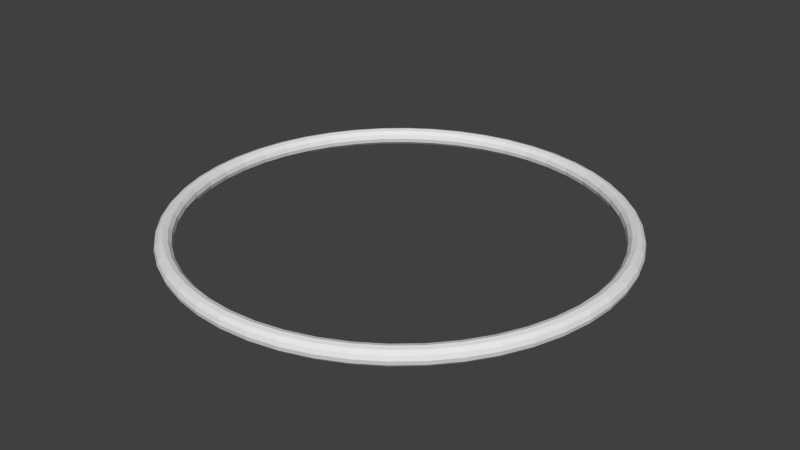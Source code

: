 # Source: ring.blend  (saved by Blender 2.76.0; exported with 4.5.12 LTS)
import bpy
from mathutils import Matrix  # noqa: F401  (used for matrix-valued properties, if any)

bpy.ops.wm.read_factory_settings(use_empty=True)
scene = bpy.context.scene
scene.name = 'Scene'

# ---- collections
col_collection_1 = bpy.data.collections.new('Collection 1'); scene.collection.children.link(col_collection_1)

# ---- world
world_world = bpy.data.worlds.new('World'); scene.world = world_world
world_world.color = (0.05088, 0.05088, 0.05088)
world_world.use_sun_shadow = False
world_world.sun_shadow_jitter_overblur = 0.0
world_world.cycles.sampling_method = 'MANUAL'
world_world.cycles.sample_map_resolution = 256

# ---- meshes
me_torus_001 = bpy.data.meshes.new('Torus.001')
me_torus_001.from_pydata([(0.52, 0.0, 0.0), (0.5173, 0.0, 0.01), (0.51, 0.0, 0.01732), (0.5, 0.0, 0.02), (0.49, 0.0, 0.01732), (0.4827, 0.0, 0.01), (0.48, 0.0, 2.449e-18), (0.4827, 0.0, -0.01), (0.49, 0.0, -0.01732), (0.5, 0.0, -0.02), (0.51, 0.0, -0.01732), (0.5173, 0.0, -0.01), (0.5156, 0.06787, 0.0), (0.5129, 0.06752, 0.01), (0.5056, 0.06657, 0.01732), (0.4957, 0.06526, 0.02), (0.4858, 0.06396, 0.01732), (0.4786, 0.063, 0.01), (0.4759, 0.06265, 2.449e-18), (0.4786, 0.063, -0.01), (0.4858, 0.06396, -0.01732), (0.4957, 0.06526, -0.02), (0.5056, 0.06657, -0.01732), (0.5129, 0.06752, -0.01), (0.5023, 0.1346, 0.0), (0.4997, 0.1339, 0.01), (0.4926, 0.132, 0.01732), (0.483, 0.1294, 0.02), (0.4733, 0.1268, 0.01732), (0.4662, 0.1249, 0.01), (0.4636, 0.1242, 2.449e-18), (0.4662, 0.1249, -0.01), (0.4733, 0.1268, -0.01732), (0.483, 0.1294, -0.02), (0.4926, 0.132, -0.01732), (0.4997, 0.1339, -0.01), (0.4804, 0.199, 0.0), (0.4779, 0.198, 0.01), (0.4712, 0.1952, 0.01732), (0.4619, 0.1913, 0.02), (0.4527, 0.1875, 0.01732), (0.4459, 0.1847, 0.01), (0.4435, 0.1837, 2.449e-18), (0.4459, 0.1847, -0.01), (0.4527, 0.1875, -0.01732), (0.4619, 0.1913, -0.02), (0.4712, 0.1952, -0.01732), (0.4779, 0.198, -0.01), (0.4503, 0.26, 0.0), (0.448, 0.2587, 0.01), (0.4417, 0.255, 0.01732), (0.433, 0.25, 0.02), (0.4244, 0.245, 0.01732), (0.418, 0.2413, 0.01), (0.4157, 0.24, 2.449e-18), (0.418, 0.2413, -0.01), (0.4244, 0.245, -0.01732), (0.433, 0.25, -0.02), (0.4417, 0.255, -0.01732), (0.448, 0.2587, -0.01), (0.4125, 0.3166, 0.0), (0.4104, 0.3149, 0.01), (0.4046, 0.3105, 0.01732), (0.3967, 0.3044, 0.02), (0.3887, 0.2983, 0.01732), (0.3829, 0.2938, 0.01), (0.3808, 0.2922, 2.449e-18), (0.3829, 0.2938, -0.01), (0.3887, 0.2983, -0.01732), (0.3967, 0.3044, -0.02), (0.4046, 0.3105, -0.01732), (0.4104, 0.3149, -0.01), (0.3677, 0.3677, 0.0), (0.3658, 0.3658, 0.01), (0.3606, 0.3606, 0.01732), (0.3536, 0.3536, 0.02), (0.3465, 0.3465, 0.01732), (0.3413, 0.3413, 0.01), (0.3394, 0.3394, 2.449e-18), (0.3413, 0.3413, -0.01), (0.3465, 0.3465, -0.01732), (0.3536, 0.3536, -0.02), (0.3606, 0.3606, -0.01732), (0.3658, 0.3658, -0.01), (0.3166, 0.4125, 0.0), (0.3149, 0.4104, 0.01), (0.3105, 0.4046, 0.01732), (0.3044, 0.3967, 0.02), (0.2983, 0.3887, 0.01732), (0.2938, 0.3829, 0.01), (0.2922, 0.3808, 2.449e-18), (0.2938, 0.3829, -0.01), (0.2983, 0.3887, -0.01732), (0.3044, 0.3967, -0.02), (0.3105, 0.4046, -0.01732), (0.3149, 0.4104, -0.01), (0.26, 0.4503, 0.0), (0.2587, 0.448, 0.01), (0.255, 0.4417, 0.01732), (0.25, 0.433, 0.02), (0.245, 0.4244, 0.01732), (0.2413, 0.418, 0.01), (0.24, 0.4157, 2.449e-18), (0.2413, 0.418, -0.01), (0.245, 0.4244, -0.01732), (0.25, 0.433, -0.02), (0.255, 0.4417, -0.01732), (0.2587, 0.448, -0.01), (0.199, 0.4804, 0.0), (0.198, 0.4779, 0.01), (0.1952, 0.4712, 0.01732), (0.1913, 0.4619, 0.02), (0.1875, 0.4527, 0.01732), (0.1847, 0.4459, 0.01), (0.1837, 0.4435, 2.449e-18), (0.1847, 0.4459, -0.01), (0.1875, 0.4527, -0.01732), (0.1913, 0.4619, -0.02), (0.1952, 0.4712, -0.01732), (0.198, 0.4779, -0.01), (0.1346, 0.5023, 0.0), (0.1339, 0.4997, 0.01), (0.132, 0.4926, 0.01732), (0.1294, 0.483, 0.02), (0.1268, 0.4733, 0.01732), (0.1249, 0.4662, 0.01), (0.1242, 0.4636, 2.449e-18), (0.1249, 0.4662, -0.01), (0.1268, 0.4733, -0.01732), (0.1294, 0.483, -0.02), (0.132, 0.4926, -0.01732), (0.1339, 0.4997, -0.01), (0.06787, 0.5156, 0.0), (0.06752, 0.5129, 0.01), (0.06657, 0.5056, 0.01732), (0.06526, 0.4957, 0.02), (0.06396, 0.4858, 0.01732), (0.063, 0.4786, 0.01), (0.06265, 0.4759, 2.449e-18), (0.063, 0.4786, -0.01), (0.06396, 0.4858, -0.01732), (0.06526, 0.4957, -0.02), (0.06657, 0.5056, -0.01732), (0.06752, 0.5129, -0.01), (2.98e-08, 0.52, 0.0), (5.96e-08, 0.5173, 0.01), (5.96e-08, 0.51, 0.01732), (4.47e-08, 0.5, 0.02), (4.47e-08, 0.49, 0.01732), (4.47e-08, 0.4827, 0.01), (4.47e-08, 0.48, 2.449e-18), (4.47e-08, 0.4827, -0.01), (4.47e-08, 0.49, -0.01732), (4.47e-08, 0.5, -0.02), (5.96e-08, 0.51, -0.01732), (5.96e-08, 0.5173, -0.01), (-0.06787, 0.5156, 0.0), (-0.06752, 0.5129, 0.01), (-0.06657, 0.5056, 0.01732), (-0.06526, 0.4957, 0.02), (-0.06396, 0.4858, 0.01732), (-0.063, 0.4786, 0.01), (-0.06265, 0.4759, 2.449e-18), (-0.063, 0.4786, -0.01), (-0.06396, 0.4858, -0.01732), (-0.06526, 0.4957, -0.02), (-0.06657, 0.5056, -0.01732), (-0.06752, 0.5129, -0.01), (-0.1346, 0.5023, 0.0), (-0.1339, 0.4997, 0.01), (-0.132, 0.4926, 0.01732), (-0.1294, 0.483, 0.02), (-0.1268, 0.4733, 0.01732), (-0.1249, 0.4662, 0.01), (-0.1242, 0.4636, 2.449e-18), (-0.1249, 0.4662, -0.01), (-0.1268, 0.4733, -0.01732), (-0.1294, 0.483, -0.02), (-0.132, 0.4926, -0.01732), (-0.1339, 0.4997, -0.01), (-0.199, 0.4804, 0.0), (-0.198, 0.4779, 0.01), (-0.1952, 0.4712, 0.01732), (-0.1913, 0.4619, 0.02), (-0.1875, 0.4527, 0.01732), (-0.1847, 0.4459, 0.01), (-0.1837, 0.4435, 2.449e-18), (-0.1847, 0.4459, -0.01), (-0.1875, 0.4527, -0.01732), (-0.1913, 0.4619, -0.02), (-0.1952, 0.4712, -0.01732), (-0.198, 0.4779, -0.01), (-0.26, 0.4503, 0.0), (-0.2587, 0.448, 0.01), (-0.255, 0.4417, 0.01732), (-0.25, 0.433, 0.02), (-0.245, 0.4244, 0.01732), (-0.2413, 0.418, 0.01), (-0.24, 0.4157, 2.449e-18), (-0.2413, 0.418, -0.01), (-0.245, 0.4244, -0.01732), (-0.25, 0.433, -0.02), (-0.255, 0.4417, -0.01732), (-0.2587, 0.448, -0.01), (-0.3166, 0.4125, 0.0), (-0.3149, 0.4104, 0.01), (-0.3105, 0.4046, 0.01732), (-0.3044, 0.3967, 0.02), (-0.2983, 0.3887, 0.01732), (-0.2938, 0.3829, 0.01), (-0.2922, 0.3808, 2.449e-18), (-0.2938, 0.3829, -0.01), (-0.2983, 0.3887, -0.01732), (-0.3044, 0.3967, -0.02), (-0.3105, 0.4046, -0.01732), (-0.3149, 0.4104, -0.01), (-0.3677, 0.3677, 0.0), (-0.3658, 0.3658, 0.01), (-0.3606, 0.3606, 0.01732), (-0.3536, 0.3536, 0.02), (-0.3465, 0.3465, 0.01732), (-0.3413, 0.3413, 0.01), (-0.3394, 0.3394, 2.449e-18), (-0.3413, 0.3413, -0.01), (-0.3465, 0.3465, -0.01732), (-0.3536, 0.3536, -0.02), (-0.3606, 0.3606, -0.01732), (-0.3658, 0.3658, -0.01), (-0.4125, 0.3166, 0.0), (-0.4104, 0.3149, 0.01), (-0.4046, 0.3105, 0.01732), (-0.3967, 0.3044, 0.02), (-0.3887, 0.2983, 0.01732), (-0.3829, 0.2938, 0.01), (-0.3808, 0.2922, 2.449e-18), (-0.3829, 0.2938, -0.01), (-0.3887, 0.2983, -0.01732), (-0.3967, 0.3044, -0.02), (-0.4046, 0.3105, -0.01732), (-0.4104, 0.3149, -0.01), (-0.4503, 0.26, 0.0), (-0.448, 0.2587, 0.01), (-0.4417, 0.255, 0.01732), (-0.433, 0.25, 0.02), (-0.4244, 0.245, 0.01732), (-0.418, 0.2413, 0.01), (-0.4157, 0.24, 2.449e-18), (-0.418, 0.2413, -0.01), (-0.4244, 0.245, -0.01732), (-0.433, 0.25, -0.02), (-0.4417, 0.255, -0.01732), (-0.448, 0.2587, -0.01), (-0.4804, 0.199, 0.0), (-0.4779, 0.198, 0.01), (-0.4712, 0.1952, 0.01732), (-0.4619, 0.1913, 0.02), (-0.4527, 0.1875, 0.01732), (-0.4459, 0.1847, 0.01), (-0.4435, 0.1837, 2.449e-18), (-0.4459, 0.1847, -0.01), (-0.4527, 0.1875, -0.01732), (-0.4619, 0.1913, -0.02), (-0.4712, 0.1952, -0.01732), (-0.4779, 0.198, -0.01), (-0.5023, 0.1346, 0.0), (-0.4997, 0.1339, 0.01), (-0.4926, 0.132, 0.01732), (-0.483, 0.1294, 0.02), (-0.4733, 0.1268, 0.01732), (-0.4662, 0.1249, 0.01), (-0.4636, 0.1242, 2.449e-18), (-0.4662, 0.1249, -0.01), (-0.4733, 0.1268, -0.01732), (-0.483, 0.1294, -0.02), (-0.4926, 0.132, -0.01732), (-0.4997, 0.1339, -0.01), (-0.5156, 0.06787, 0.0), (-0.5129, 0.06752, 0.01), (-0.5056, 0.06657, 0.01732), (-0.4957, 0.06526, 0.02), (-0.4858, 0.06396, 0.01732), (-0.4786, 0.063, 0.01), (-0.4759, 0.06265, 2.449e-18), (-0.4786, 0.063, -0.01), (-0.4858, 0.06396, -0.01732), (-0.4957, 0.06526, -0.02), (-0.5056, 0.06657, -0.01732), (-0.5129, 0.06752, -0.01), (-0.52, 4.546e-08, 0.0), (-0.5173, 4.523e-08, 0.01), (-0.51, 4.459e-08, 0.01732), (-0.5, 4.371e-08, 0.02), (-0.49, 4.284e-08, 0.01732), (-0.4827, 4.22e-08, 0.01), (-0.48, 4.196e-08, 2.449e-18), (-0.4827, 4.22e-08, -0.01), (-0.49, 4.284e-08, -0.01732), (-0.5, 4.371e-08, -0.02), (-0.51, 4.459e-08, -0.01732), (-0.5173, 4.523e-08, -0.01), (-0.5156, -0.06787, 0.0), (-0.5129, -0.06752, 0.01), (-0.5056, -0.06657, 0.01732), (-0.4957, -0.06526, 0.02), (-0.4858, -0.06396, 0.01732), (-0.4786, -0.063, 0.01), (-0.4759, -0.06265, 2.449e-18), (-0.4786, -0.063, -0.01), (-0.4858, -0.06396, -0.01732), (-0.4957, -0.06526, -0.02), (-0.5056, -0.06657, -0.01732), (-0.5129, -0.06752, -0.01), (-0.5023, -0.1346, 0.0), (-0.4997, -0.1339, 0.01), (-0.4926, -0.132, 0.01732), (-0.483, -0.1294, 0.02), (-0.4733, -0.1268, 0.01732), (-0.4662, -0.1249, 0.01), (-0.4636, -0.1242, 2.449e-18), (-0.4662, -0.1249, -0.01), (-0.4733, -0.1268, -0.01732), (-0.483, -0.1294, -0.02), (-0.4926, -0.132, -0.01732), (-0.4997, -0.1339, -0.01), (-0.4804, -0.199, 0.0), (-0.4779, -0.198, 0.01), (-0.4712, -0.1952, 0.01732), (-0.4619, -0.1913, 0.02), (-0.4527, -0.1875, 0.01732), (-0.4459, -0.1847, 0.01), (-0.4435, -0.1837, 2.449e-18), (-0.4459, -0.1847, -0.01), (-0.4527, -0.1875, -0.01732), (-0.4619, -0.1913, -0.02), (-0.4712, -0.1952, -0.01732), (-0.4779, -0.198, -0.01), (-0.4503, -0.26, 0.0), (-0.448, -0.2587, 0.01), (-0.4417, -0.255, 0.01732), (-0.433, -0.25, 0.02), (-0.4244, -0.245, 0.01732), (-0.418, -0.2413, 0.01), (-0.4157, -0.24, 2.449e-18), (-0.418, -0.2413, -0.01), (-0.4244, -0.245, -0.01732), (-0.433, -0.25, -0.02), (-0.4417, -0.255, -0.01732), (-0.448, -0.2587, -0.01), (-0.4125, -0.3166, 0.0), (-0.4104, -0.3149, 0.01), (-0.4046, -0.3105, 0.01732), (-0.3967, -0.3044, 0.02), (-0.3887, -0.2983, 0.01732), (-0.3829, -0.2938, 0.01), (-0.3808, -0.2922, 2.449e-18), (-0.3829, -0.2938, -0.01), (-0.3887, -0.2983, -0.01732), (-0.3967, -0.3044, -0.02), (-0.4046, -0.3105, -0.01732), (-0.4104, -0.3149, -0.01), (-0.3677, -0.3677, 0.0), (-0.3658, -0.3658, 0.01), (-0.3606, -0.3606, 0.01732), (-0.3536, -0.3536, 0.02), (-0.3465, -0.3465, 0.01732), (-0.3413, -0.3413, 0.01), (-0.3394, -0.3394, 2.449e-18), (-0.3413, -0.3413, -0.01), (-0.3465, -0.3465, -0.01732), (-0.3536, -0.3536, -0.02), (-0.3606, -0.3606, -0.01732), (-0.3658, -0.3658, -0.01), (-0.3166, -0.4125, 0.0), (-0.3149, -0.4104, 0.01), (-0.3105, -0.4046, 0.01732), (-0.3044, -0.3967, 0.02), (-0.2983, -0.3887, 0.01732), (-0.2938, -0.3829, 0.01), (-0.2922, -0.3808, 2.449e-18), (-0.2938, -0.3829, -0.01), (-0.2983, -0.3887, -0.01732), (-0.3044, -0.3967, -0.02), (-0.3105, -0.4046, -0.01732), (-0.3149, -0.4104, -0.01), (-0.26, -0.4503, 0.0), (-0.2587, -0.448, 0.01), (-0.255, -0.4417, 0.01732), (-0.25, -0.433, 0.02), (-0.245, -0.4244, 0.01732), (-0.2413, -0.418, 0.01), (-0.24, -0.4157, 2.449e-18), (-0.2413, -0.418, -0.01), (-0.245, -0.4244, -0.01732), (-0.25, -0.433, -0.02), (-0.255, -0.4417, -0.01732), (-0.2587, -0.448, -0.01), (-0.199, -0.4804, 0.0), (-0.198, -0.4779, 0.01), (-0.1952, -0.4712, 0.01732), (-0.1913, -0.4619, 0.02), (-0.1875, -0.4527, 0.01732), (-0.1847, -0.4459, 0.01), (-0.1837, -0.4435, 2.449e-18), (-0.1847, -0.4459, -0.01), (-0.1875, -0.4527, -0.01732), (-0.1913, -0.4619, -0.02), (-0.1952, -0.4712, -0.01732), (-0.198, -0.4779, -0.01), (-0.1346, -0.5023, 0.0), (-0.1339, -0.4997, 0.01), (-0.132, -0.4926, 0.01732), (-0.1294, -0.483, 0.02), (-0.1268, -0.4733, 0.01732), (-0.1249, -0.4662, 0.01), (-0.1242, -0.4636, 2.449e-18), (-0.1249, -0.4662, -0.01), (-0.1268, -0.4733, -0.01732), (-0.1294, -0.483, -0.02), (-0.132, -0.4926, -0.01732), (-0.1339, -0.4997, -0.01), (-0.06787, -0.5156, 0.0), (-0.06752, -0.5129, 0.01), (-0.06657, -0.5056, 0.01732), (-0.06526, -0.4957, 0.02), (-0.06396, -0.4858, 0.01732), (-0.063, -0.4786, 0.01), (-0.06265, -0.4759, 2.449e-18), (-0.063, -0.4786, -0.01), (-0.06396, -0.4858, -0.01732), (-0.06526, -0.4957, -0.02), (-0.06657, -0.5056, -0.01732), (-0.06752, -0.5129, -0.01), (2.98e-08, -0.52, 0.0), (5.96e-08, -0.5173, 0.01), (5.96e-08, -0.51, 0.01732), (4.47e-08, -0.5, 0.02), (4.47e-08, -0.49, 0.01732), (4.47e-08, -0.4827, 0.01), (4.47e-08, -0.48, 2.449e-18), (4.47e-08, -0.4827, -0.01), (4.47e-08, -0.49, -0.01732), (4.47e-08, -0.5, -0.02), (5.96e-08, -0.51, -0.01732), (5.96e-08, -0.5173, -0.01), (0.06787, -0.5156, 0.0), (0.06752, -0.5129, 0.01), (0.06657, -0.5056, 0.01732), (0.06526, -0.4957, 0.02), (0.06396, -0.4858, 0.01732), (0.063, -0.4786, 0.01), (0.06265, -0.4759, 2.449e-18), (0.063, -0.4786, -0.01), (0.06396, -0.4858, -0.01732), (0.06526, -0.4957, -0.02), (0.06657, -0.5056, -0.01732), (0.06752, -0.5129, -0.01), (0.1346, -0.5023, 0.0), (0.1339, -0.4997, 0.01), (0.132, -0.4926, 0.01732), (0.1294, -0.483, 0.02), (0.1268, -0.4733, 0.01732), (0.1249, -0.4662, 0.01), (0.1242, -0.4636, 2.449e-18), (0.1249, -0.4662, -0.01), (0.1268, -0.4733, -0.01732), (0.1294, -0.483, -0.02), (0.132, -0.4926, -0.01732), (0.1339, -0.4997, -0.01), (0.199, -0.4804, 0.0), (0.198, -0.4779, 0.01), (0.1952, -0.4712, 0.01732), (0.1913, -0.4619, 0.02), (0.1875, -0.4527, 0.01732), (0.1847, -0.4459, 0.01), (0.1837, -0.4435, 2.449e-18), (0.1847, -0.4459, -0.01), (0.1875, -0.4527, -0.01732), (0.1913, -0.4619, -0.02), (0.1952, -0.4712, -0.01732), (0.198, -0.4779, -0.01), (0.26, -0.4503, 0.0), (0.2587, -0.448, 0.01), (0.255, -0.4417, 0.01732), (0.25, -0.433, 0.02), (0.245, -0.4244, 0.01732), (0.2413, -0.418, 0.01), (0.24, -0.4157, 2.449e-18), (0.2413, -0.418, -0.01), (0.245, -0.4244, -0.01732), (0.25, -0.433, -0.02), (0.255, -0.4417, -0.01732), (0.2587, -0.448, -0.01), (0.3166, -0.4125, 0.0), (0.3149, -0.4104, 0.01), (0.3105, -0.4046, 0.01732), (0.3044, -0.3967, 0.02), (0.2983, -0.3887, 0.01732), (0.2938, -0.3829, 0.01), (0.2922, -0.3808, 2.449e-18), (0.2938, -0.3829, -0.01), (0.2983, -0.3887, -0.01732), (0.3044, -0.3967, -0.02), (0.3105, -0.4046, -0.01732), (0.3149, -0.4104, -0.01), (0.3677, -0.3677, 0.0), (0.3658, -0.3658, 0.01), (0.3606, -0.3606, 0.01732), (0.3536, -0.3536, 0.02), (0.3465, -0.3465, 0.01732), (0.3413, -0.3413, 0.01), (0.3394, -0.3394, 2.449e-18), (0.3413, -0.3413, -0.01), (0.3465, -0.3465, -0.01732), (0.3536, -0.3536, -0.02), (0.3606, -0.3606, -0.01732), (0.3658, -0.3658, -0.01), (0.4125, -0.3166, 0.0), (0.4104, -0.3149, 0.01), (0.4046, -0.3105, 0.01732), (0.3967, -0.3044, 0.02), (0.3887, -0.2983, 0.01732), (0.3829, -0.2938, 0.01), (0.3808, -0.2922, 2.449e-18), (0.3829, -0.2938, -0.01), (0.3887, -0.2983, -0.01732), (0.3967, -0.3044, -0.02), (0.4046, -0.3105, -0.01732), (0.4104, -0.3149, -0.01), (0.4503, -0.26, 0.0), (0.448, -0.2587, 0.01), (0.4417, -0.255, 0.01732), (0.433, -0.25, 0.02), (0.4244, -0.245, 0.01732), (0.418, -0.2413, 0.01), (0.4157, -0.24, 2.449e-18), (0.418, -0.2413, -0.01), (0.4244, -0.245, -0.01732), (0.433, -0.25, -0.02), (0.4417, -0.255, -0.01732), (0.448, -0.2587, -0.01), (0.4804, -0.199, 0.0), (0.4779, -0.198, 0.01), (0.4712, -0.1952, 0.01732), (0.4619, -0.1913, 0.02), (0.4527, -0.1875, 0.01732), (0.4459, -0.1847, 0.01), (0.4435, -0.1837, 2.449e-18), (0.4459, -0.1847, -0.01), (0.4527, -0.1875, -0.01732), (0.4619, -0.1913, -0.02), (0.4712, -0.1952, -0.01732), (0.4779, -0.198, -0.01), (0.5023, -0.1346, 0.0), (0.4997, -0.1339, 0.01), (0.4926, -0.132, 0.01732), (0.483, -0.1294, 0.02), (0.4733, -0.1268, 0.01732), (0.4662, -0.1249, 0.01), (0.4636, -0.1242, 2.449e-18), (0.4662, -0.1249, -0.01), (0.4733, -0.1268, -0.01732), (0.483, -0.1294, -0.02), (0.4926, -0.132, -0.01732), (0.4997, -0.1339, -0.01), (0.5156, -0.06787, 0.0), (0.5129, -0.06752, 0.01), (0.5056, -0.06657, 0.01732), (0.4957, -0.06526, 0.02), (0.4858, -0.06396, 0.01732), (0.4786, -0.063, 0.01), (0.4759, -0.06265, 2.449e-18), (0.4786, -0.063, -0.01), (0.4858, -0.06396, -0.01732), (0.4957, -0.06526, -0.02), (0.5056, -0.06657, -0.01732), (0.5129, -0.06752, -0.01)], [], [(0, 12, 13, 1), (1, 13, 14, 2), (2, 14, 15, 3), (3, 15, 16, 4), (4, 16, 17, 5), (5, 17, 18, 6), (6, 18, 19, 7), (7, 19, 20, 8), (8, 20, 21, 9), (9, 21, 22, 10), (10, 22, 23, 11), (0, 11, 23, 12), (12, 24, 25, 13), (13, 25, 26, 14), (14, 26, 27, 15), (15, 27, 28, 16), (16, 28, 29, 17), (17, 29, 30, 18), (18, 30, 31, 19), (19, 31, 32, 20), (20, 32, 33, 21), (21, 33, 34, 22), (22, 34, 35, 23), (23, 35, 24, 12), (24, 36, 37, 25), (25, 37, 38, 26), (26, 38, 39, 27), (27, 39, 40, 28), (28, 40, 41, 29), (29, 41, 42, 30), (30, 42, 43, 31), (31, 43, 44, 32), (32, 44, 45, 33), (33, 45, 46, 34), (34, 46, 47, 35), (35, 47, 36, 24), (36, 48, 49, 37), (37, 49, 50, 38), (38, 50, 51, 39), (39, 51, 52, 40), (40, 52, 53, 41), (41, 53, 54, 42), (42, 54, 55, 43), (43, 55, 56, 44), (44, 56, 57, 45), (45, 57, 58, 46), (46, 58, 59, 47), (47, 59, 48, 36), (48, 60, 61, 49), (49, 61, 62, 50), (50, 62, 63, 51), (51, 63, 64, 52), (52, 64, 65, 53), (53, 65, 66, 54), (54, 66, 67, 55), (55, 67, 68, 56), (56, 68, 69, 57), (57, 69, 70, 58), (58, 70, 71, 59), (59, 71, 60, 48), (60, 72, 73, 61), (61, 73, 74, 62), (62, 74, 75, 63), (63, 75, 76, 64), (64, 76, 77, 65), (65, 77, 78, 66), (66, 78, 79, 67), (67, 79, 80, 68), (68, 80, 81, 69), (69, 81, 82, 70), (70, 82, 83, 71), (71, 83, 72, 60), (72, 84, 85, 73), (73, 85, 86, 74), (74, 86, 87, 75), (75, 87, 88, 76), (76, 88, 89, 77), (77, 89, 90, 78), (78, 90, 91, 79), (79, 91, 92, 80), (80, 92, 93, 81), (81, 93, 94, 82), (82, 94, 95, 83), (83, 95, 84, 72), (84, 96, 97, 85), (85, 97, 98, 86), (86, 98, 99, 87), (87, 99, 100, 88), (88, 100, 101, 89), (89, 101, 102, 90), (90, 102, 103, 91), (91, 103, 104, 92), (92, 104, 105, 93), (93, 105, 106, 94), (94, 106, 107, 95), (95, 107, 96, 84), (96, 108, 109, 97), (97, 109, 110, 98), (98, 110, 111, 99), (99, 111, 112, 100), (100, 112, 113, 101), (101, 113, 114, 102), (102, 114, 115, 103), (103, 115, 116, 104), (104, 116, 117, 105), (105, 117, 118, 106), (106, 118, 119, 107), (107, 119, 108, 96), (108, 120, 121, 109), (109, 121, 122, 110), (110, 122, 123, 111), (111, 123, 124, 112), (112, 124, 125, 113), (113, 125, 126, 114), (114, 126, 127, 115), (115, 127, 128, 116), (116, 128, 129, 117), (117, 129, 130, 118), (118, 130, 131, 119), (119, 131, 120, 108), (120, 132, 133, 121), (121, 133, 134, 122), (122, 134, 135, 123), (123, 135, 136, 124), (124, 136, 137, 125), (125, 137, 138, 126), (126, 138, 139, 127), (127, 139, 140, 128), (128, 140, 141, 129), (129, 141, 142, 130), (130, 142, 143, 131), (131, 143, 132, 120), (132, 144, 145, 133), (133, 145, 146, 134), (134, 146, 147, 135), (135, 147, 148, 136), (136, 148, 149, 137), (137, 149, 150, 138), (138, 150, 151, 139), (139, 151, 152, 140), (140, 152, 153, 141), (141, 153, 154, 142), (142, 154, 155, 143), (143, 155, 144, 132), (144, 156, 157, 145), (145, 157, 158, 146), (146, 158, 159, 147), (147, 159, 160, 148), (148, 160, 161, 149), (149, 161, 162, 150), (150, 162, 163, 151), (151, 163, 164, 152), (152, 164, 165, 153), (153, 165, 166, 154), (154, 166, 167, 155), (155, 167, 156, 144), (156, 168, 169, 157), (157, 169, 170, 158), (158, 170, 171, 159), (159, 171, 172, 160), (160, 172, 173, 161), (161, 173, 174, 162), (162, 174, 175, 163), (163, 175, 176, 164), (164, 176, 177, 165), (165, 177, 178, 166), (166, 178, 179, 167), (167, 179, 168, 156), (168, 180, 181, 169), (169, 181, 182, 170), (170, 182, 183, 171), (171, 183, 184, 172), (172, 184, 185, 173), (173, 185, 186, 174), (174, 186, 187, 175), (175, 187, 188, 176), (176, 188, 189, 177), (177, 189, 190, 178), (178, 190, 191, 179), (179, 191, 180, 168), (180, 192, 193, 181), (181, 193, 194, 182), (182, 194, 195, 183), (183, 195, 196, 184), (184, 196, 197, 185), (185, 197, 198, 186), (186, 198, 199, 187), (187, 199, 200, 188), (188, 200, 201, 189), (189, 201, 202, 190), (190, 202, 203, 191), (191, 203, 192, 180), (192, 204, 205, 193), (193, 205, 206, 194), (194, 206, 207, 195), (195, 207, 208, 196), (196, 208, 209, 197), (197, 209, 210, 198), (198, 210, 211, 199), (199, 211, 212, 200), (200, 212, 213, 201), (201, 213, 214, 202), (202, 214, 215, 203), (203, 215, 204, 192), (204, 216, 217, 205), (205, 217, 218, 206), (206, 218, 219, 207), (207, 219, 220, 208), (208, 220, 221, 209), (209, 221, 222, 210), (210, 222, 223, 211), (211, 223, 224, 212), (212, 224, 225, 213), (213, 225, 226, 214), (214, 226, 227, 215), (215, 227, 216, 204), (216, 228, 229, 217), (217, 229, 230, 218), (218, 230, 231, 219), (219, 231, 232, 220), (220, 232, 233, 221), (221, 233, 234, 222), (222, 234, 235, 223), (223, 235, 236, 224), (224, 236, 237, 225), (225, 237, 238, 226), (226, 238, 239, 227), (227, 239, 228, 216), (228, 240, 241, 229), (229, 241, 242, 230), (230, 242, 243, 231), (231, 243, 244, 232), (232, 244, 245, 233), (233, 245, 246, 234), (234, 246, 247, 235), (235, 247, 248, 236), (236, 248, 249, 237), (237, 249, 250, 238), (238, 250, 251, 239), (239, 251, 240, 228), (240, 252, 253, 241), (241, 253, 254, 242), (242, 254, 255, 243), (243, 255, 256, 244), (244, 256, 257, 245), (245, 257, 258, 246), (246, 258, 259, 247), (247, 259, 260, 248), (248, 260, 261, 249), (249, 261, 262, 250), (250, 262, 263, 251), (251, 263, 252, 240), (252, 264, 265, 253), (253, 265, 266, 254), (254, 266, 267, 255), (255, 267, 268, 256), (256, 268, 269, 257), (257, 269, 270, 258), (258, 270, 271, 259), (259, 271, 272, 260), (260, 272, 273, 261), (261, 273, 274, 262), (262, 274, 275, 263), (263, 275, 264, 252), (264, 276, 277, 265), (265, 277, 278, 266), (266, 278, 279, 267), (267, 279, 280, 268), (268, 280, 281, 269), (269, 281, 282, 270), (270, 282, 283, 271), (271, 283, 284, 272), (272, 284, 285, 273), (273, 285, 286, 274), (274, 286, 287, 275), (275, 287, 276, 264), (276, 288, 289, 277), (277, 289, 290, 278), (278, 290, 291, 279), (279, 291, 292, 280), (280, 292, 293, 281), (281, 293, 294, 282), (282, 294, 295, 283), (283, 295, 296, 284), (284, 296, 297, 285), (285, 297, 298, 286), (286, 298, 299, 287), (287, 299, 288, 276), (288, 300, 301, 289), (289, 301, 302, 290), (290, 302, 303, 291), (291, 303, 304, 292), (292, 304, 305, 293), (293, 305, 306, 294), (294, 306, 307, 295), (295, 307, 308, 296), (296, 308, 309, 297), (297, 309, 310, 298), (298, 310, 311, 299), (299, 311, 300, 288), (300, 312, 313, 301), (301, 313, 314, 302), (302, 314, 315, 303), (303, 315, 316, 304), (304, 316, 317, 305), (305, 317, 318, 306), (306, 318, 319, 307), (307, 319, 320, 308), (308, 320, 321, 309), (309, 321, 322, 310), (310, 322, 323, 311), (311, 323, 312, 300), (312, 324, 325, 313), (313, 325, 326, 314), (314, 326, 327, 315), (315, 327, 328, 316), (316, 328, 329, 317), (317, 329, 330, 318), (318, 330, 331, 319), (319, 331, 332, 320), (320, 332, 333, 321), (321, 333, 334, 322), (322, 334, 335, 323), (323, 335, 324, 312), (324, 336, 337, 325), (325, 337, 338, 326), (326, 338, 339, 327), (327, 339, 340, 328), (328, 340, 341, 329), (329, 341, 342, 330), (330, 342, 343, 331), (331, 343, 344, 332), (332, 344, 345, 333), (333, 345, 346, 334), (334, 346, 347, 335), (335, 347, 336, 324), (336, 348, 349, 337), (337, 349, 350, 338), (338, 350, 351, 339), (339, 351, 352, 340), (340, 352, 353, 341), (341, 353, 354, 342), (342, 354, 355, 343), (343, 355, 356, 344), (344, 356, 357, 345), (345, 357, 358, 346), (346, 358, 359, 347), (347, 359, 348, 336), (348, 360, 361, 349), (349, 361, 362, 350), (350, 362, 363, 351), (351, 363, 364, 352), (352, 364, 365, 353), (353, 365, 366, 354), (354, 366, 367, 355), (355, 367, 368, 356), (356, 368, 369, 357), (357, 369, 370, 358), (358, 370, 371, 359), (359, 371, 360, 348), (360, 372, 373, 361), (361, 373, 374, 362), (362, 374, 375, 363), (363, 375, 376, 364), (364, 376, 377, 365), (365, 377, 378, 366), (366, 378, 379, 367), (367, 379, 380, 368), (368, 380, 381, 369), (369, 381, 382, 370), (370, 382, 383, 371), (371, 383, 372, 360), (372, 384, 385, 373), (373, 385, 386, 374), (374, 386, 387, 375), (375, 387, 388, 376), (376, 388, 389, 377), (377, 389, 390, 378), (378, 390, 391, 379), (379, 391, 392, 380), (380, 392, 393, 381), (381, 393, 394, 382), (382, 394, 395, 383), (383, 395, 384, 372), (384, 396, 397, 385), (385, 397, 398, 386), (386, 398, 399, 387), (387, 399, 400, 388), (388, 400, 401, 389), (389, 401, 402, 390), (390, 402, 403, 391), (391, 403, 404, 392), (392, 404, 405, 393), (393, 405, 406, 394), (394, 406, 407, 395), (395, 407, 396, 384), (396, 408, 409, 397), (397, 409, 410, 398), (398, 410, 411, 399), (399, 411, 412, 400), (400, 412, 413, 401), (401, 413, 414, 402), (402, 414, 415, 403), (403, 415, 416, 404), (404, 416, 417, 405), (405, 417, 418, 406), (406, 418, 419, 407), (407, 419, 408, 396), (408, 420, 421, 409), (409, 421, 422, 410), (410, 422, 423, 411), (411, 423, 424, 412), (412, 424, 425, 413), (413, 425, 426, 414), (414, 426, 427, 415), (415, 427, 428, 416), (416, 428, 429, 417), (417, 429, 430, 418), (418, 430, 431, 419), (419, 431, 420, 408), (420, 432, 433, 421), (421, 433, 434, 422), (422, 434, 435, 423), (423, 435, 436, 424), (424, 436, 437, 425), (425, 437, 438, 426), (426, 438, 439, 427), (427, 439, 440, 428), (428, 440, 441, 429), (429, 441, 442, 430), (430, 442, 443, 431), (431, 443, 432, 420), (432, 444, 445, 433), (433, 445, 446, 434), (434, 446, 447, 435), (435, 447, 448, 436), (436, 448, 449, 437), (437, 449, 450, 438), (438, 450, 451, 439), (439, 451, 452, 440), (440, 452, 453, 441), (441, 453, 454, 442), (442, 454, 455, 443), (443, 455, 444, 432), (444, 456, 457, 445), (445, 457, 458, 446), (446, 458, 459, 447), (447, 459, 460, 448), (448, 460, 461, 449), (449, 461, 462, 450), (450, 462, 463, 451), (451, 463, 464, 452), (452, 464, 465, 453), (453, 465, 466, 454), (454, 466, 467, 455), (455, 467, 456, 444), (456, 468, 469, 457), (457, 469, 470, 458), (458, 470, 471, 459), (459, 471, 472, 460), (460, 472, 473, 461), (461, 473, 474, 462), (462, 474, 475, 463), (463, 475, 476, 464), (464, 476, 477, 465), (465, 477, 478, 466), (466, 478, 479, 467), (467, 479, 468, 456), (468, 480, 481, 469), (469, 481, 482, 470), (470, 482, 483, 471), (471, 483, 484, 472), (472, 484, 485, 473), (473, 485, 486, 474), (474, 486, 487, 475), (475, 487, 488, 476), (476, 488, 489, 477), (477, 489, 490, 478), (478, 490, 491, 479), (479, 491, 480, 468), (480, 492, 493, 481), (481, 493, 494, 482), (482, 494, 495, 483), (483, 495, 496, 484), (484, 496, 497, 485), (485, 497, 498, 486), (486, 498, 499, 487), (487, 499, 500, 488), (488, 500, 501, 489), (489, 501, 502, 490), (490, 502, 503, 491), (491, 503, 492, 480), (492, 504, 505, 493), (493, 505, 506, 494), (494, 506, 507, 495), (495, 507, 508, 496), (496, 508, 509, 497), (497, 509, 510, 498), (498, 510, 511, 499), (499, 511, 512, 500), (500, 512, 513, 501), (501, 513, 514, 502), (502, 514, 515, 503), (503, 515, 504, 492), (504, 516, 517, 505), (505, 517, 518, 506), (506, 518, 519, 507), (507, 519, 520, 508), (508, 520, 521, 509), (509, 521, 522, 510), (510, 522, 523, 511), (511, 523, 524, 512), (512, 524, 525, 513), (513, 525, 526, 514), (514, 526, 527, 515), (515, 527, 516, 504), (516, 528, 529, 517), (517, 529, 530, 518), (518, 530, 531, 519), (519, 531, 532, 520), (520, 532, 533, 521), (521, 533, 534, 522), (522, 534, 535, 523), (523, 535, 536, 524), (524, 536, 537, 525), (525, 537, 538, 526), (526, 538, 539, 527), (527, 539, 528, 516), (528, 540, 541, 529), (529, 541, 542, 530), (530, 542, 543, 531), (531, 543, 544, 532), (532, 544, 545, 533), (533, 545, 546, 534), (534, 546, 547, 535), (535, 547, 548, 536), (536, 548, 549, 537), (537, 549, 550, 538), (538, 550, 551, 539), (539, 551, 540, 528), (540, 552, 553, 541), (541, 553, 554, 542), (542, 554, 555, 543), (543, 555, 556, 544), (544, 556, 557, 545), (545, 557, 558, 546), (546, 558, 559, 547), (547, 559, 560, 548), (548, 560, 561, 549), (549, 561, 562, 550), (550, 562, 563, 551), (551, 563, 552, 540), (552, 564, 565, 553), (553, 565, 566, 554), (554, 566, 567, 555), (555, 567, 568, 556), (556, 568, 569, 557), (557, 569, 570, 558), (558, 570, 571, 559), (559, 571, 572, 560), (560, 572, 573, 561), (561, 573, 574, 562), (562, 574, 575, 563), (563, 575, 564, 552), (564, 0, 1, 565), (565, 1, 2, 566), (566, 2, 3, 567), (567, 3, 4, 568), (568, 4, 5, 569), (569, 5, 6, 570), (570, 6, 7, 571), (571, 7, 8, 572), (572, 8, 9, 573), (573, 9, 10, 574), (574, 10, 11, 575), (575, 11, 0, 564)])
me_torus_001.use_remesh_preserve_volume = False
me_torus_001.use_remesh_preserve_attributes = False
me_torus_001.use_mirror_vertex_groups = False
me_torus_001.update()

# ---- objects
ob_torus_001 = bpy.data.objects.new('Torus.001', me_torus_001)

# ---- transforms, parenting, visibility, modifiers, constraints
ob_torus_001.location = (0.0, 0.0, 0.0)
ob_torus_001.lineart.crease_threshold = 0.0

# ---- collection membership
col_collection_1.objects.link(ob_torus_001)

# ---- scene / render settings (as saved in the file)
scene.frame_start = 1; scene.frame_end = 250; scene.frame_set(1)
scene.render.engine = 'BLENDER_EEVEE_NEXT'
scene.render.resolution_percentage = 50
scene.render.dither_intensity = 0.0
scene.cycles.use_denoising = False
scene.cycles.samples = 10
scene.cycles.sampling_pattern = 'TABULATED_SOBOL'
scene.cycles.light_sampling_threshold = 0.0
scene.cycles.use_adaptive_sampling = False
scene.cycles.use_light_tree = False
scene.cycles.blur_glossy = 0.0
scene.cycles.pixel_filter_type = 'GAUSSIAN'
scene.cycles.sample_clamp_indirect = 0.0
scene.view_settings.view_transform = 'Standard'
bpy.context.view_layer.update()

# ---- added for rendering (the .blend has no active camera and no usable light): camera, sun
cam_auto = bpy.data.cameras.new('AutoCamera')
cam_auto.lens = 50.0
cam_auto.sensor_width = 36.0
cam_auto.clip_end = 1000.0
ob_auto_camera = bpy.data.objects.new('AutoCamera', cam_auto)
scene.collection.objects.link(ob_auto_camera)
ob_auto_camera.location = (1.36131, -1.63357, 1.08905)
ob_auto_camera.rotation_euler = (1.09748, -7.21219e-08, 0.694738)
scene.camera = ob_auto_camera
light_auto_sun = bpy.data.lights.new('AutoSun', 'SUN')
light_auto_sun.energy = 3.0
light_auto_sun.angle = 0.0523599
ob_auto_sun = bpy.data.objects.new('AutoSun', light_auto_sun)
scene.collection.objects.link(ob_auto_sun)
ob_auto_sun.rotation_euler = (0.872665, 0.174533, 0.523599)
bpy.context.view_layer.update()
